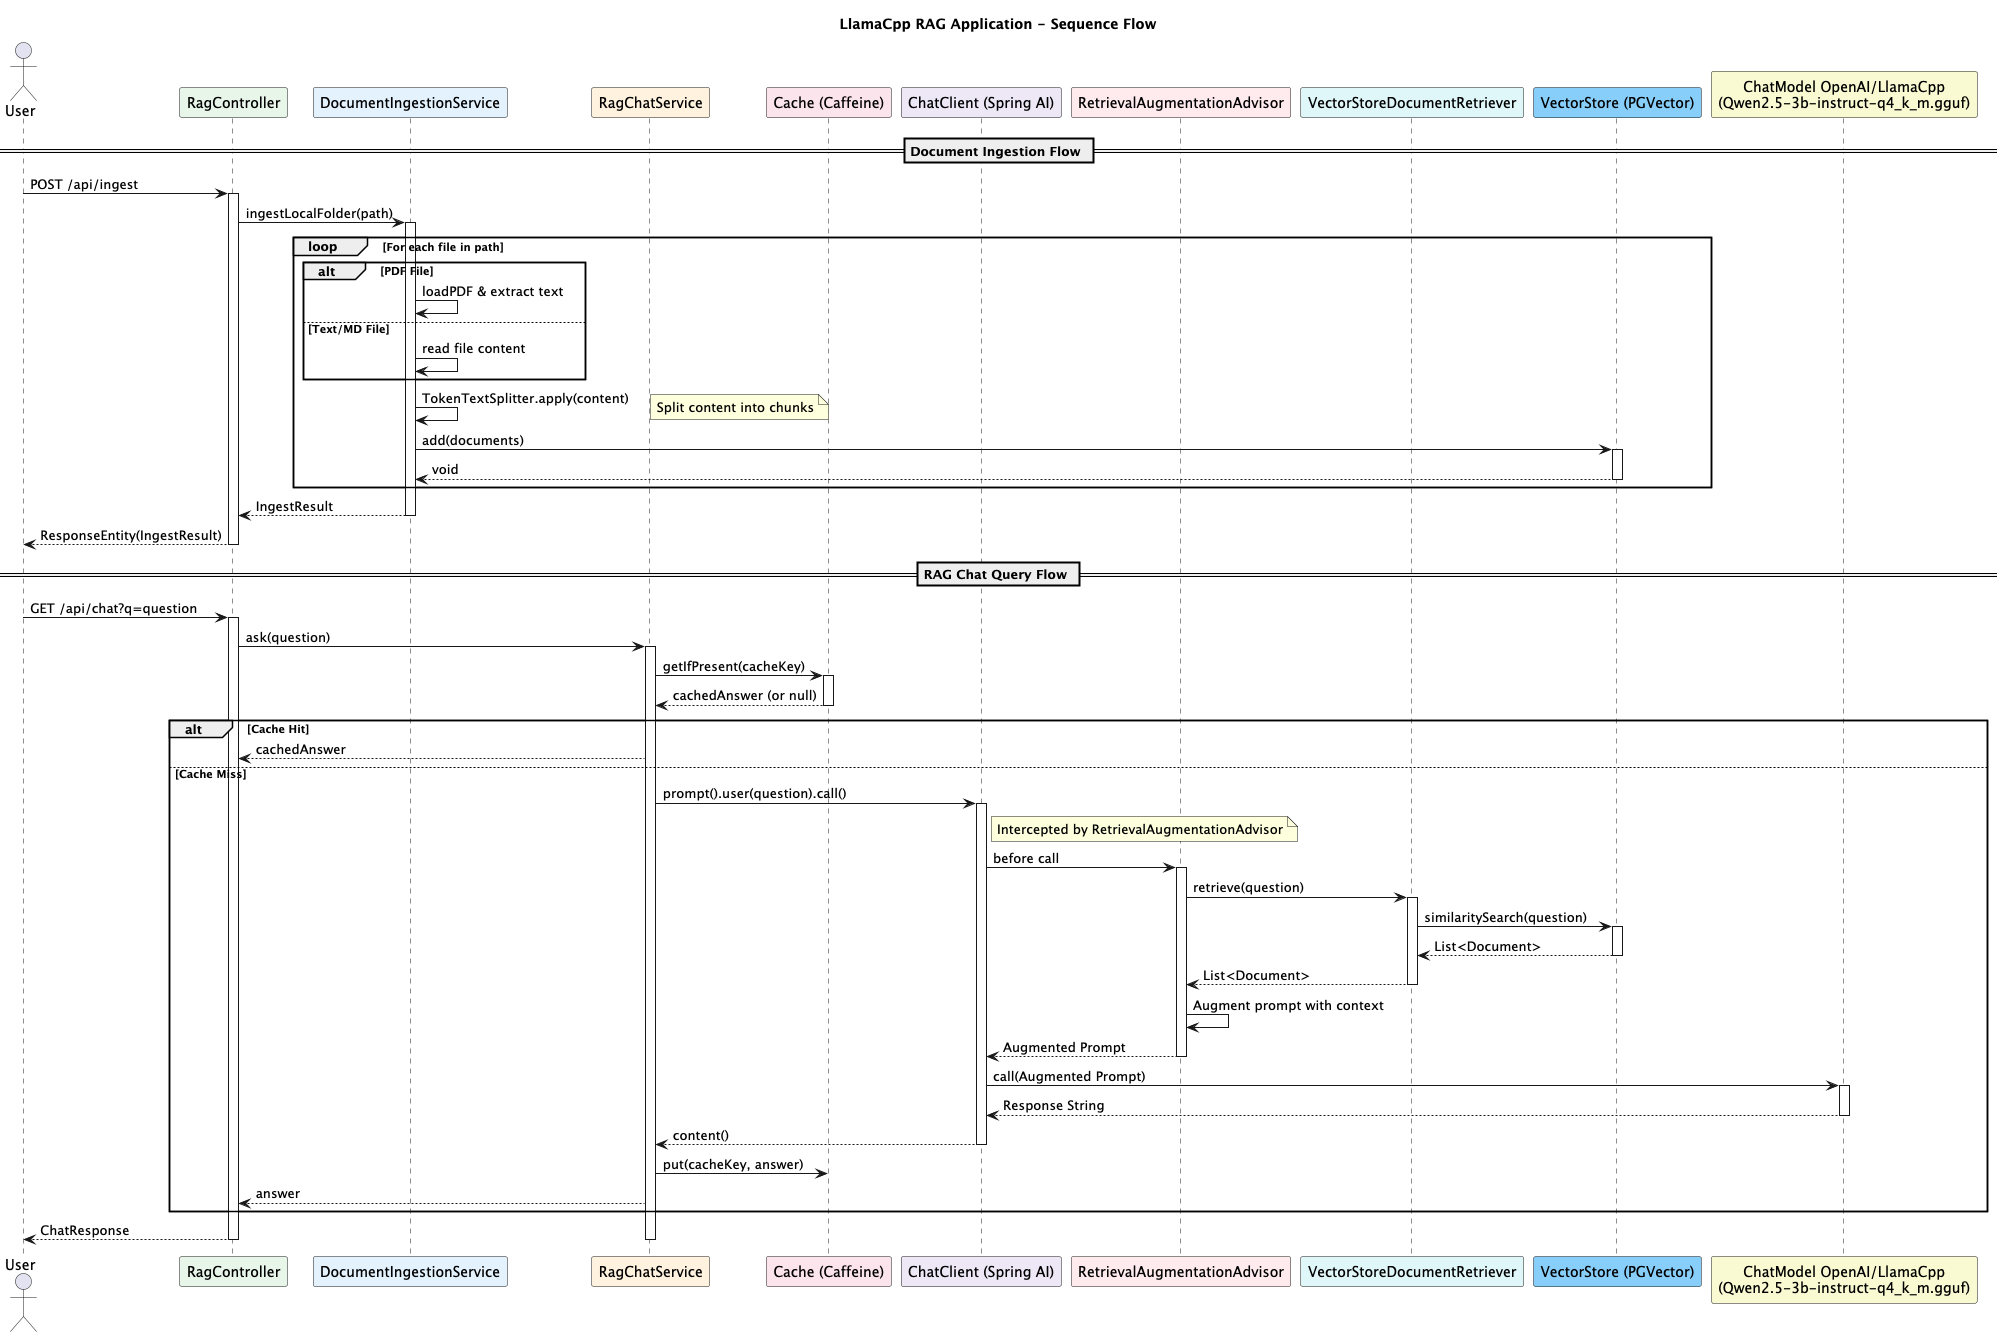

The diagram above was rendered by PlantUML. Its source (embedded in the PNG):
@startuml
title LlamaCpp RAG Application - Sequence Flow

actor User
participant "RagController" as Controller #E8F5E9
participant "DocumentIngestionService" as IngestionService #E3F2FD
participant "RagChatService" as ChatService #FFF3E0
participant "Cache (Caffeine)" as Cache #FCE4EC
participant "ChatClient (Spring AI)" as ChatClient #EDE7F6
participant "RetrievalAugmentationAdvisor" as Advisor #FFEBEE
participant "VectorStoreDocumentRetriever" as Retriever #E0F7FA
participant "VectorStore (PGVector)" as VectorStore #LightSkyBlue
participant "ChatModel OpenAI/LlamaCpp\n(Qwen2.5-3b-instruct-q4_k_m.gguf)" as ChatModel #LightGoldenRodYellow

== Document Ingestion Flow ==

User -> Controller: POST /api/ingest
activate Controller

Controller -> IngestionService: ingestLocalFolder(path)
activate IngestionService

loop For each file in path
    alt PDF File
        IngestionService -> IngestionService: loadPDF & extract text
    else Text/MD File
        IngestionService -> IngestionService: read file content
    end

    IngestionService -> IngestionService: TokenTextSplitter.apply(content)
    note right: Split content into chunks

    IngestionService -> VectorStore: add(documents)
    activate VectorStore
    VectorStore --> IngestionService: void
    deactivate VectorStore
end

IngestionService --> Controller: IngestResult
deactivate IngestionService

Controller --> User: ResponseEntity(IngestResult)
deactivate Controller

== RAG Chat Query Flow ==

User -> Controller: GET /api/chat?q=question
activate Controller

Controller -> ChatService: ask(question)
activate ChatService

ChatService -> Cache: getIfPresent(cacheKey)
activate Cache
Cache --> ChatService: cachedAnswer (or null)
deactivate Cache

alt Cache Hit
    ChatService --> Controller: cachedAnswer
else Cache Miss
    ChatService -> ChatClient: prompt().user(question).call()
    activate ChatClient
    
    note right of ChatClient: Intercepted by RetrievalAugmentationAdvisor

    ChatClient -> Advisor: before call
    activate Advisor
    
    Advisor -> Retriever: retrieve(question)
    activate Retriever
    
    Retriever -> VectorStore: similaritySearch(question)
    activate VectorStore
    VectorStore --> Retriever: List<Document>
    deactivate VectorStore
    
    Retriever --> Advisor: List<Document>
    deactivate Retriever
    
    Advisor -> Advisor: Augment prompt with context
    Advisor --> ChatClient: Augmented Prompt
    deactivate Advisor

    ChatClient -> ChatModel: call(Augmented Prompt)
    activate ChatModel
    ChatModel --> ChatClient: Response String
    deactivate ChatModel
    
    ChatClient --> ChatService: content()
    deactivate ChatClient

    ChatService -> Cache: put(cacheKey, answer)
    ChatService --> Controller: answer
end

Controller --> User: ChatResponse
deactivate Controller
deactivate ChatService

@enduml